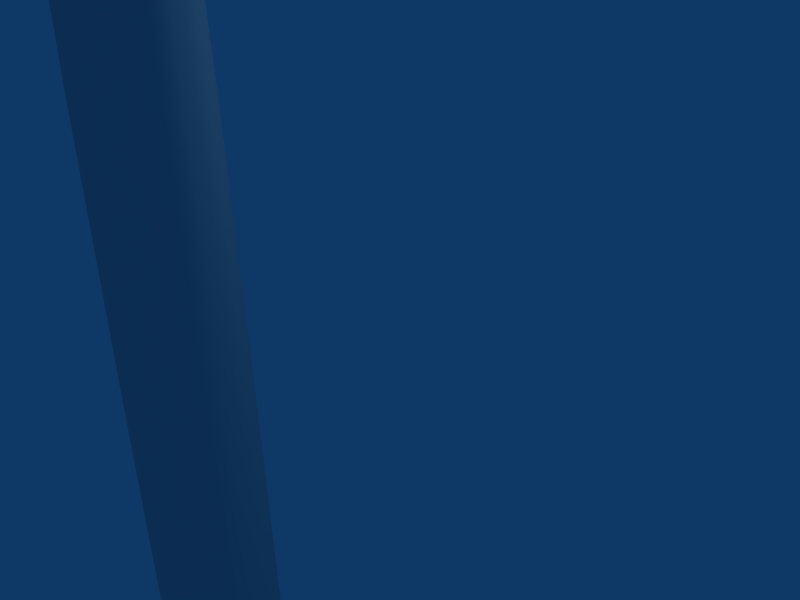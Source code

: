 # Source: sword.blend  (saved by Blender 2.40.0; exported with 4.5.12 LTS)
import bpy
from mathutils import Matrix  # noqa: F401  (used for matrix-valued properties, if any)

bpy.ops.wm.read_factory_settings(use_empty=True)
scene = bpy.context.scene
scene.name = 'Scene'

# ---- collections
col_collection_1 = bpy.data.collections.new('Collection 1'); scene.collection.children.link(col_collection_1)

# ---- world
world_world = bpy.data.worlds.new('World'); scene.world = world_world
world_world.color = (0.05656, 0.2208, 0.4)
world_world.use_sun_shadow = False
world_world.sun_shadow_jitter_overblur = 0.0
world_world.cycles.sampling_method = 'MANUAL'
world_world.cycles.sample_map_resolution = 256

# ---- cameras
cam_camera = bpy.data.cameras.new('Camera')
cam_camera.passepartout_alpha = 0.2
cam_camera.clip_end = 100.0
cam_camera.lens = 35.0
cam_camera.ortho_scale = 7.314
cam_camera.show_passepartout = False
cam_camera.show_safe_areas = True
cam_camera.dof.focus_distance = 0.0
cam_camera.dof.aperture_fstop = 128.0

# ---- lights
light_spot = bpy.data.lights.new('Spot', 'POINT')
light_spot.transmission_factor = 0.0
light_spot.cutoff_distance = 30.0
light_spot.energy = 100.0
light_spot.shadow_buffer_clip_start = 1.001
light_spot.shadow_soft_size = 1.0
light_spot.shadow_maximum_resolution = 0.006
light_spot.use_absolute_resolution = True
light_spot.cycles.use_multiple_importance_sampling = False

# ---- meshes
me_cube_001 = bpy.data.meshes.new('Cube.001')
me_cube_001.from_pydata([(0.9803, -10.96, -0.8931), (-1.02, -10.96, -0.8931), (0.9803, -10.96, 1.107), (-1.02, -10.96, 1.107), (-0.01968, -10.96, -0.8931), (0.9803, -9.961, -0.8931), (-1.02, -9.961, -0.8931), (0.9803, -9.961, 1.107), (-0.01968, -10.96, 1.107), (-1.02, -9.961, 1.107), (0.9803, -10.96, 0.1069), (-1.02, -10.96, 0.1069), (-0.01968, -9.961, -0.8931), (-0.01968, -9.961, 1.107), (0.9803, -9.961, 0.1069), (-1.02, -9.961, 0.1069), (-0.01968, 11.04, 0.1069), (-1.02, 10.04, 0.1069), (0.9803, 10.04, 0.1069), (-0.01968, 10.04, 1.107), (-0.01968, 10.04, -0.8931), (-0.01968, 11.04, 0.0734), (-1.02, 10.04, 0.3965), (0.9803, 10.04, 0.3965), (-1.02, 10.04, -0.1826), (-0.01968, 11.04, 0.1404), (0.9803, 10.04, -0.1826), (4.98, -9.961, 0.1069), (4.98, -10.96, 0.1069), (4.98, -9.961, 1.107), (4.98, -9.961, -0.8931), (4.98, -10.96, 1.107), (4.98, -10.96, -0.8931), (-5.02, -9.961, 0.1069), (-5.02, -10.96, 0.1069), (-5.02, -9.961, 1.107), (-5.02, -9.961, -0.8931), (-5.02, -10.96, 1.107), (-5.02, -10.96, -0.8931), (-1.02, -11.37, 0.1069), (0.9803, -11.37, 0.1069), (-0.01968, -11.37, 1.107), (-0.01968, -11.37, -0.8931), (-1.02, -11.37, 1.107), (0.9803, -11.37, 1.107), (-1.02, -11.37, -0.8931), (0.9803, -11.37, -0.8931), (0.5037, -11.37, -0.4165), (-0.5431, -11.37, -0.4165), (0.5037, -11.37, 0.6303), (-0.5431, -11.37, 0.6303), (-0.01968, -11.37, -0.4165), (-0.01968, -11.37, 0.6303), (0.5037, -11.37, 0.1069), (-0.5431, -11.37, 0.1069), (-0.01968, -15.96, 0.1069), (-0.5431, -15.96, 0.1069), (0.5037, -15.96, 0.1069), (-0.01968, -15.96, 0.6303), (-0.01968, -15.96, -0.4165), (-0.5431, -15.96, 0.6303), (0.5037, -15.96, 0.6303), (-0.5431, -15.96, -0.4165), (0.5037, -15.96, -0.4165), (0.994, -15.65, -0.8825), (0.994, -17.65, -0.8825), (-1.006, -17.65, -0.8825), (-1.006, -15.65, -0.8825), (0.994, -15.65, 1.117), (0.994, -17.65, 1.117), (-1.006, -17.65, 1.117), (-1.006, -15.65, 1.117), (-1.02, -9.4, 0.1069), (-1.02, -9.4, -0.1826), (-1.02, -9.4, 0.3965), (0.9803, -9.4, -0.1826), (0.9803, -9.4, 0.1069), (0.9803, -9.4, 0.3965), (-0.01968, -9.4, 1.107), (-0.01968, -9.4, -0.8931)], [], [(1, 6, 12, 4), (5, 0, 4, 12), (13, 9, 3, 8), (7, 13, 8, 2), (24, 16, 25, 20), (20, 25, 16, 26), (21, 16, 22, 19), (16, 21, 19, 23), (16, 23, 18), (16, 18, 26), (17, 22, 16), (24, 17, 16), (5, 14, 27, 30), (14, 7, 29, 27), (2, 10, 28, 31), (10, 0, 32, 28), (7, 2, 31, 29), (0, 5, 30, 32), (27, 29, 31, 28), (30, 27, 28, 32), (15, 6, 36, 33), (9, 15, 33, 35), (1, 11, 34, 38), (11, 3, 37, 34), (3, 9, 35, 37), (6, 1, 38, 36), (34, 37, 35, 33), (38, 34, 33, 36), (11, 1, 45, 39), (3, 11, 39, 43), (10, 2, 44, 40), (0, 10, 40, 46), (2, 8, 41, 44), (8, 3, 43, 41), (1, 4, 42, 45), (4, 0, 46, 42), (42, 46, 47, 51), (45, 42, 51, 48), (41, 43, 50, 52), (44, 41, 52, 49), (46, 40, 53, 47), (40, 44, 49, 53), (43, 39, 54, 50), (39, 45, 48, 54), (54, 48, 62, 56), (50, 54, 56, 60), (53, 49, 61, 57), (47, 53, 57, 63), (49, 52, 58, 61), (52, 50, 60, 58), (48, 51, 59, 62), (51, 47, 63, 59), (57, 61, 58, 55), (63, 57, 55, 59), (55, 58, 60, 56), (59, 55, 56, 62), (66, 67, 64, 65), (68, 71, 70, 69), (64, 68, 69, 65), (65, 69, 70, 66), (66, 70, 71, 67), (67, 71, 68, 64), (15, 72, 73, 6), (72, 17, 24, 73), (9, 74, 72, 15), (74, 22, 17, 72), (5, 75, 76, 14), (75, 26, 18, 76), (14, 76, 77, 7), (76, 18, 23, 77), (7, 77, 78, 13), (77, 23, 19, 78), (13, 78, 74, 9), (78, 19, 22, 74), (12, 79, 75, 5), (79, 20, 26, 75), (6, 73, 79, 12), (73, 24, 20, 79)])
me_cube_001.polygons.foreach_set('use_smooth', [True] * 78)
me_cube_001.use_remesh_preserve_volume = False
me_cube_001.use_remesh_preserve_attributes = False
me_cube_001.use_mirror_vertex_groups = False
me_cube_001.update()

# ---- objects
ob_cube = bpy.data.objects.new('Cube', me_cube_001)
ob_lamp = bpy.data.objects.new('Lamp', light_spot)
ob_camera = bpy.data.objects.new('Camera', cam_camera)

# ---- transforms, parenting, visibility, modifiers, constraints
ob_cube.location = (0.01968, -2.893, -0.03936)
ob_cube.rotation_euler = (1.571, -0.0, -0.0)
ob_cube.lock_rotations_4d = False
ob_cube.empty_display_type = 'ARROWS'
ob_cube.color = (0.0, 0.0, 0.0, 1.0)
ob_cube.lineart.crease_threshold = 0.0
_m = ob_cube.modifiers.new('Subsurf', 'SUBSURF')
_m.uv_smooth = 'NONE'
_m.quality = 2
_m.levels = 2
_m.show_only_control_edges = False
ob_lamp.location = (4.076, 1.005, 5.904)
ob_lamp.rotation_euler = (0.6503, 0.05522, 1.866)
ob_lamp.lock_rotations_4d = False
ob_lamp.empty_display_type = 'ARROWS'
ob_lamp.color = (0.0, 0.0, 0.0, 0.0)
ob_lamp.lineart.crease_threshold = 0.0
ob_camera.location = (7.481, -6.508, 5.344)
ob_camera.rotation_euler = (1.109, 0.01082, 0.8149)
ob_camera.lock_rotations_4d = False
ob_camera.empty_display_type = 'ARROWS'
ob_camera.color = (0.0, 0.0, 0.0, 0.0)
ob_camera.display_type = 'WIRE'
ob_camera.lineart.crease_threshold = 0.0

# ---- collection membership
col_collection_1.objects.link(ob_cube)
col_collection_1.objects.link(ob_lamp)
col_collection_1.objects.link(ob_camera)

# ---- scene / render settings (as saved in the file)
scene.camera = ob_camera
scene.frame_start = 1; scene.frame_end = 250; scene.frame_set(1)
scene.render.engine = 'BLENDER_EEVEE_NEXT'
scene.render.image_settings.file_format = 'JPEG'
scene.render.image_settings.color_mode = 'RGB'
scene.render.image_settings.compression = 90
scene.render.resolution_x = 800
scene.render.resolution_y = 600
scene.render.pixel_aspect_x = 100.0
scene.render.pixel_aspect_y = 100.0
scene.render.fps = 25
scene.render.dither_intensity = 0.0
scene.render.use_compositing = False
scene.render.use_sequencer = False
scene.render.bake_bias = 0.0
scene.render.use_stamp_time = False
scene.render.use_stamp_date = False
scene.render.use_stamp_frame = False
scene.render.use_stamp_camera = False
scene.render.use_stamp_scene = False
scene.render.use_stamp_filename = False
scene.render.use_stamp_render_time = False
scene.render.stamp_font_size = 0
scene.cycles.use_denoising = False
scene.cycles.samples = 10
scene.cycles.sampling_pattern = 'TABULATED_SOBOL'
scene.cycles.light_sampling_threshold = 0.0
scene.cycles.use_adaptive_sampling = False
scene.cycles.use_light_tree = False
scene.cycles.blur_glossy = 0.0
scene.cycles.volume_bounces = 1
scene.cycles.pixel_filter_type = 'GAUSSIAN'
scene.cycles.sample_clamp_indirect = 0.0
scene.view_settings.view_transform = 'Raw'
bpy.context.view_layer.update()
